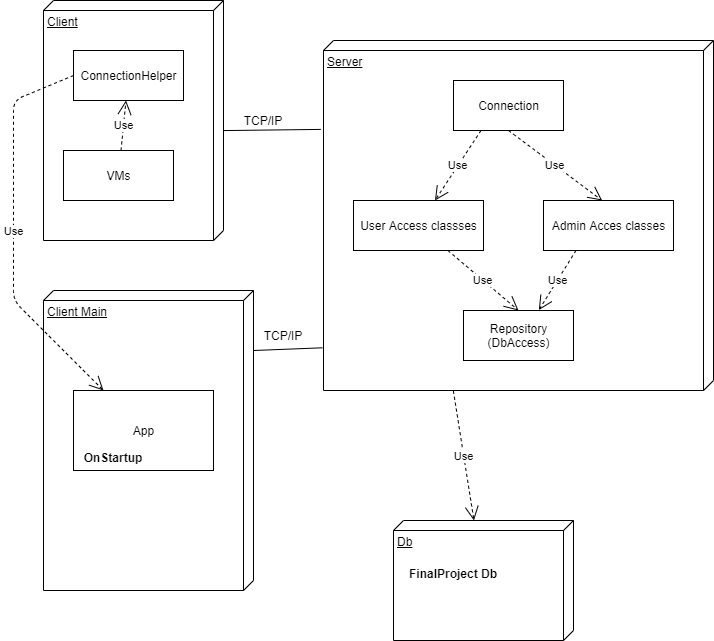

The diagram above was exported from draw.io. Its source (the exported page's mxGraphModel, read from the mxfile embedded in the PNG):
<mxGraphModel dx="2279" dy="569" grid="1" gridSize="10" guides="1" tooltips="1" connect="1" arrows="1" fold="1" page="1" pageScale="1" pageWidth="1654" pageHeight="2336" math="0" shadow="0">
  <root>
    <mxCell id="0" />
    <mxCell id="1" parent="0" />
    <mxCell id="PKurX_HO2FeUbpOS-ZNe-3" value="Client" style="verticalAlign=top;align=left;spacingTop=8;spacingLeft=2;spacingRight=12;shape=cube;size=10;direction=south;fontStyle=4;html=1;" vertex="1" parent="1">
      <mxGeometry x="40" y="40" width="180" height="240" as="geometry" />
    </mxCell>
    <mxCell id="PKurX_HO2FeUbpOS-ZNe-4" value="Client Main" style="verticalAlign=top;align=left;spacingTop=8;spacingLeft=2;spacingRight=12;shape=cube;size=10;direction=south;fontStyle=4;html=1;" vertex="1" parent="1">
      <mxGeometry x="40" y="330" width="210" height="300" as="geometry" />
    </mxCell>
    <mxCell id="PKurX_HO2FeUbpOS-ZNe-5" value="Server" style="verticalAlign=top;align=left;spacingTop=8;spacingLeft=2;spacingRight=12;shape=cube;size=10;direction=south;fontStyle=4;html=1;" vertex="1" parent="1">
      <mxGeometry x="320" y="80" width="390" height="350" as="geometry" />
    </mxCell>
    <mxCell id="PKurX_HO2FeUbpOS-ZNe-6" value="Repository&lt;br&gt;(DbAccess)" style="html=1;" vertex="1" parent="1">
      <mxGeometry x="460" y="350" width="110" height="50" as="geometry" />
    </mxCell>
    <mxCell id="PKurX_HO2FeUbpOS-ZNe-11" value="Connection" style="html=1;" vertex="1" parent="1">
      <mxGeometry x="450" y="120" width="110" height="50" as="geometry" />
    </mxCell>
    <mxCell id="PKurX_HO2FeUbpOS-ZNe-12" value="User Access classses" style="html=1;" vertex="1" parent="1">
      <mxGeometry x="350" y="240" width="130" height="50" as="geometry" />
    </mxCell>
    <mxCell id="PKurX_HO2FeUbpOS-ZNe-13" value="Admin Acces classes" style="html=1;" vertex="1" parent="1">
      <mxGeometry x="540" y="240" width="130" height="50" as="geometry" />
    </mxCell>
    <mxCell id="PKurX_HO2FeUbpOS-ZNe-15" value="Db" style="verticalAlign=top;align=left;spacingTop=8;spacingLeft=2;spacingRight=12;shape=cube;size=10;direction=south;fontStyle=4;html=1;" vertex="1" parent="1">
      <mxGeometry x="390" y="560" width="180" height="120" as="geometry" />
    </mxCell>
    <mxCell id="PKurX_HO2FeUbpOS-ZNe-16" value="Use" style="endArrow=open;endSize=12;dashed=1;html=1;exitX=1.001;exitY=0.667;exitDx=0;exitDy=0;exitPerimeter=0;" edge="1" parent="1" source="PKurX_HO2FeUbpOS-ZNe-5" target="PKurX_HO2FeUbpOS-ZNe-15">
      <mxGeometry width="160" relative="1" as="geometry">
        <mxPoint x="390" y="390" as="sourcePoint" />
        <mxPoint x="550" y="390" as="targetPoint" />
      </mxGeometry>
    </mxCell>
    <mxCell id="PKurX_HO2FeUbpOS-ZNe-18" value="FinalProject Db" style="text;align=center;fontStyle=1;verticalAlign=middle;spacingLeft=3;spacingRight=3;strokeColor=none;rotatable=0;points=[[0,0.5],[1,0.5]];portConstraint=eastwest;" vertex="1" parent="1">
      <mxGeometry x="410" y="600" width="80" height="26" as="geometry" />
    </mxCell>
    <mxCell id="PKurX_HO2FeUbpOS-ZNe-19" value="" style="endArrow=none;html=1;exitX=0.542;exitY=0;exitDx=0;exitDy=0;exitPerimeter=0;entryX=0.254;entryY=1.007;entryDx=0;entryDy=0;entryPerimeter=0;" edge="1" parent="1" source="PKurX_HO2FeUbpOS-ZNe-3" target="PKurX_HO2FeUbpOS-ZNe-5">
      <mxGeometry width="50" height="50" relative="1" as="geometry">
        <mxPoint x="230" y="220" as="sourcePoint" />
        <mxPoint x="280" y="170" as="targetPoint" />
      </mxGeometry>
    </mxCell>
    <mxCell id="PKurX_HO2FeUbpOS-ZNe-20" value="TCP/IP" style="text;html=1;strokeColor=none;fillColor=none;align=center;verticalAlign=middle;whiteSpace=wrap;rounded=0;" vertex="1" parent="1">
      <mxGeometry x="240" y="150" width="40" height="20" as="geometry" />
    </mxCell>
    <mxCell id="PKurX_HO2FeUbpOS-ZNe-21" value="" style="endArrow=none;html=1;entryX=0.878;entryY=1.003;entryDx=0;entryDy=0;entryPerimeter=0;exitX=0.2;exitY=-0.001;exitDx=0;exitDy=0;exitPerimeter=0;" edge="1" parent="1" source="PKurX_HO2FeUbpOS-ZNe-4" target="PKurX_HO2FeUbpOS-ZNe-5">
      <mxGeometry width="50" height="50" relative="1" as="geometry">
        <mxPoint x="230" y="420" as="sourcePoint" />
        <mxPoint x="280" y="370" as="targetPoint" />
      </mxGeometry>
    </mxCell>
    <mxCell id="PKurX_HO2FeUbpOS-ZNe-22" value="TCP/IP" style="text;html=1;strokeColor=none;fillColor=none;align=center;verticalAlign=middle;whiteSpace=wrap;rounded=0;" vertex="1" parent="1">
      <mxGeometry x="260" y="365" width="40" height="20" as="geometry" />
    </mxCell>
    <mxCell id="PKurX_HO2FeUbpOS-ZNe-24" value="ConnectionHelper" style="html=1;" vertex="1" parent="1">
      <mxGeometry x="70" y="90" width="110" height="50" as="geometry" />
    </mxCell>
    <mxCell id="PKurX_HO2FeUbpOS-ZNe-25" value="App" style="html=1;" vertex="1" parent="1">
      <mxGeometry x="70" y="430" width="140" height="80" as="geometry" />
    </mxCell>
    <mxCell id="PKurX_HO2FeUbpOS-ZNe-26" value="OnStartup" style="text;align=center;fontStyle=1;verticalAlign=middle;spacingLeft=3;spacingRight=3;strokeColor=none;rotatable=0;points=[[0,0.5],[1,0.5]];portConstraint=eastwest;" vertex="1" parent="1">
      <mxGeometry x="70" y="484" width="80" height="26" as="geometry" />
    </mxCell>
    <mxCell id="PKurX_HO2FeUbpOS-ZNe-27" value="VMs" style="html=1;" vertex="1" parent="1">
      <mxGeometry x="60" y="190" width="110" height="50" as="geometry" />
    </mxCell>
    <mxCell id="PKurX_HO2FeUbpOS-ZNe-29" value="Use" style="endArrow=open;endSize=12;dashed=1;html=1;" edge="1" parent="1" source="PKurX_HO2FeUbpOS-ZNe-27" target="PKurX_HO2FeUbpOS-ZNe-24">
      <mxGeometry width="160" relative="1" as="geometry">
        <mxPoint x="240" y="390" as="sourcePoint" />
        <mxPoint x="400" y="390" as="targetPoint" />
      </mxGeometry>
    </mxCell>
    <mxCell id="PKurX_HO2FeUbpOS-ZNe-30" value="Use" style="endArrow=open;endSize=12;dashed=1;html=1;exitX=0;exitY=0.5;exitDx=0;exitDy=0;" edge="1" parent="1" source="PKurX_HO2FeUbpOS-ZNe-24" target="PKurX_HO2FeUbpOS-ZNe-25">
      <mxGeometry width="160" relative="1" as="geometry">
        <mxPoint x="20" y="110" as="sourcePoint" />
        <mxPoint x="400" y="290" as="targetPoint" />
        <Array as="points">
          <mxPoint x="10" y="140" />
          <mxPoint x="10" y="340" />
        </Array>
      </mxGeometry>
    </mxCell>
    <mxCell id="PKurX_HO2FeUbpOS-ZNe-33" value="Use" style="endArrow=open;endSize=12;dashed=1;html=1;exitX=0.25;exitY=1;exitDx=0;exitDy=0;entryX=0.685;entryY=-0.008;entryDx=0;entryDy=0;entryPerimeter=0;" edge="1" parent="1" source="PKurX_HO2FeUbpOS-ZNe-13" target="PKurX_HO2FeUbpOS-ZNe-6">
      <mxGeometry width="160" relative="1" as="geometry">
        <mxPoint x="480" y="390" as="sourcePoint" />
        <mxPoint x="640" y="390" as="targetPoint" />
      </mxGeometry>
    </mxCell>
    <mxCell id="PKurX_HO2FeUbpOS-ZNe-34" value="Use" style="endArrow=open;endSize=12;dashed=1;html=1;entryX=0.5;entryY=0;entryDx=0;entryDy=0;" edge="1" parent="1" source="PKurX_HO2FeUbpOS-ZNe-12" target="PKurX_HO2FeUbpOS-ZNe-6">
      <mxGeometry width="160" relative="1" as="geometry">
        <mxPoint x="480" y="390" as="sourcePoint" />
        <mxPoint x="640" y="390" as="targetPoint" />
      </mxGeometry>
    </mxCell>
    <mxCell id="PKurX_HO2FeUbpOS-ZNe-35" value="Use" style="endArrow=open;endSize=12;dashed=1;html=1;exitX=0.5;exitY=1;exitDx=0;exitDy=0;entryX=0.451;entryY=0;entryDx=0;entryDy=0;entryPerimeter=0;" edge="1" parent="1" source="PKurX_HO2FeUbpOS-ZNe-11" target="PKurX_HO2FeUbpOS-ZNe-13">
      <mxGeometry width="160" relative="1" as="geometry">
        <mxPoint x="480" y="290" as="sourcePoint" />
        <mxPoint x="640" y="290" as="targetPoint" />
      </mxGeometry>
    </mxCell>
    <mxCell id="PKurX_HO2FeUbpOS-ZNe-37" value="Use" style="endArrow=open;endSize=12;dashed=1;html=1;exitX=0.25;exitY=1;exitDx=0;exitDy=0;" edge="1" parent="1" source="PKurX_HO2FeUbpOS-ZNe-11" target="PKurX_HO2FeUbpOS-ZNe-12">
      <mxGeometry width="160" relative="1" as="geometry">
        <mxPoint x="480" y="290" as="sourcePoint" />
        <mxPoint x="640" y="290" as="targetPoint" />
      </mxGeometry>
    </mxCell>
  </root>
</mxGraphModel>